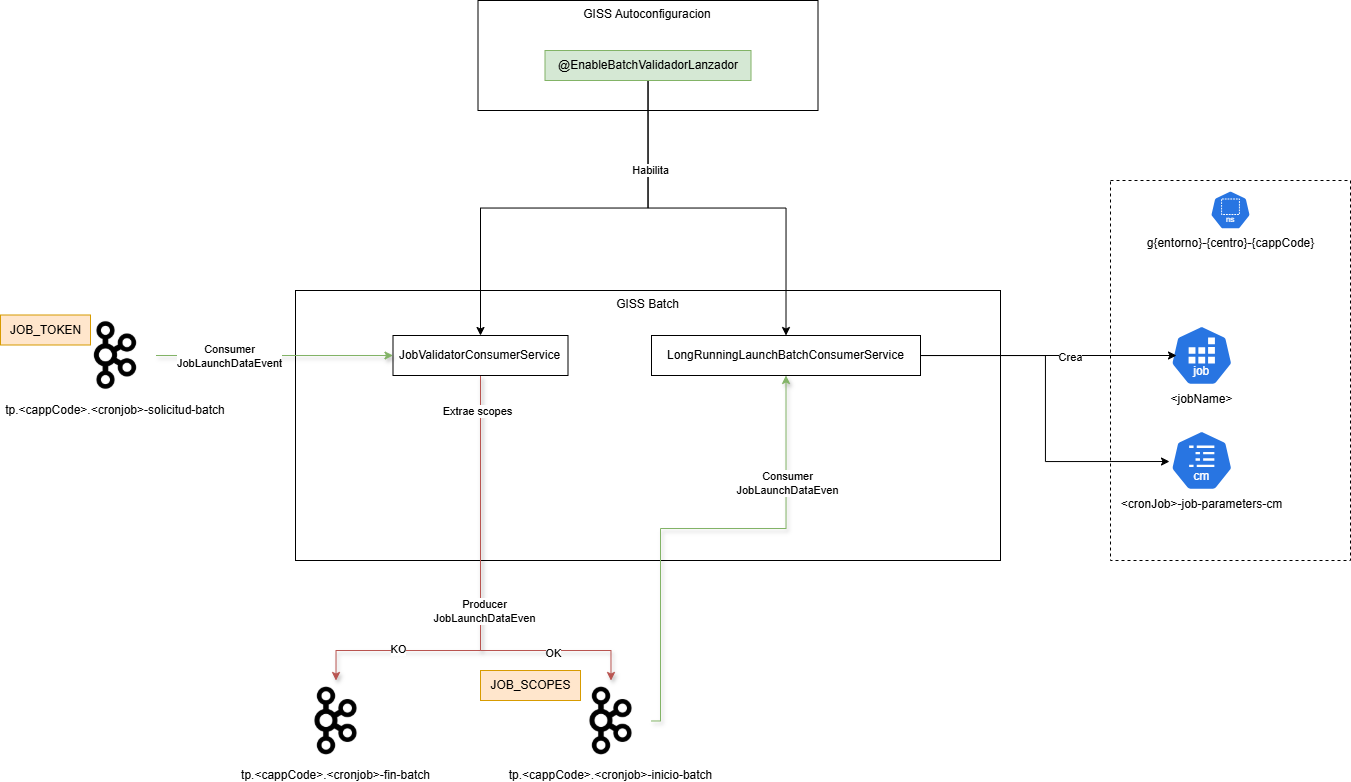

The diagram above was exported from draw.io. Its source (the exported page's mxGraphModel, read from the mxfile embedded in the PNG):
<mxGraphModel dx="1678" dy="2224" grid="1" gridSize="10" guides="1" tooltips="1" connect="1" arrows="1" fold="1" page="1" pageScale="1" pageWidth="827" pageHeight="1169" math="0" shadow="0">
  <root>
    <mxCell id="M3Tgg7TafSgStzDvmufi-0" />
    <mxCell id="M3Tgg7TafSgStzDvmufi-1" parent="M3Tgg7TafSgStzDvmufi-0" />
    <mxCell id="04sESIAstYtImh0wEy5B-3" value="" style="rounded=0;whiteSpace=wrap;html=1;dashed=1;" vertex="1" parent="M3Tgg7TafSgStzDvmufi-1">
      <mxGeometry x="1490" y="20" width="240" height="380" as="geometry" />
    </mxCell>
    <mxCell id="M3Tgg7TafSgStzDvmufi-2" value="GISS Autoconfiguracion" style="rounded=0;whiteSpace=wrap;html=1;verticalAlign=top;" vertex="1" parent="M3Tgg7TafSgStzDvmufi-1">
      <mxGeometry x="857.5" y="-160" width="340" height="110" as="geometry" />
    </mxCell>
    <mxCell id="M3Tgg7TafSgStzDvmufi-3" value="GISS Batch" style="rounded=0;whiteSpace=wrap;html=1;verticalAlign=top;" vertex="1" parent="M3Tgg7TafSgStzDvmufi-1">
      <mxGeometry x="675" y="130" width="705" height="270" as="geometry" />
    </mxCell>
    <mxCell id="oJgqt1Ayio1AsCjnUOL3-12" style="edgeStyle=orthogonalEdgeStyle;rounded=0;orthogonalLoop=1;jettySize=auto;html=1;entryX=0.5;entryY=0;entryDx=0;entryDy=0;" edge="1" parent="M3Tgg7TafSgStzDvmufi-1" source="M3Tgg7TafSgStzDvmufi-6" target="M3Tgg7TafSgStzDvmufi-9">
      <mxGeometry relative="1" as="geometry" />
    </mxCell>
    <mxCell id="oJgqt1Ayio1AsCjnUOL3-13" style="edgeStyle=orthogonalEdgeStyle;rounded=0;orthogonalLoop=1;jettySize=auto;html=1;entryX=0.5;entryY=0;entryDx=0;entryDy=0;" edge="1" parent="M3Tgg7TafSgStzDvmufi-1" source="M3Tgg7TafSgStzDvmufi-6" target="oJgqt1Ayio1AsCjnUOL3-1">
      <mxGeometry relative="1" as="geometry" />
    </mxCell>
    <mxCell id="oJgqt1Ayio1AsCjnUOL3-14" value="Habilita" style="edgeLabel;html=1;align=center;verticalAlign=middle;resizable=0;points=[];" vertex="1" connectable="0" parent="oJgqt1Ayio1AsCjnUOL3-13">
      <mxGeometry x="-0.542" y="2" relative="1" as="geometry">
        <mxPoint as="offset" />
      </mxGeometry>
    </mxCell>
    <mxCell id="M3Tgg7TafSgStzDvmufi-6" value="@EnableBatchValidadorLanzador" style="rounded=0;whiteSpace=wrap;html=1;fillColor=#d5e8d4;strokeColor=#82b366;" vertex="1" parent="M3Tgg7TafSgStzDvmufi-1">
      <mxGeometry x="924.5" y="-110" width="206" height="30" as="geometry" />
    </mxCell>
    <mxCell id="hjtQeZHofpkP9VMAybdn-2" style="edgeStyle=orthogonalEdgeStyle;rounded=0;orthogonalLoop=1;jettySize=auto;html=1;entryX=0.5;entryY=0;entryDx=0;entryDy=0;fillColor=#f8cecc;strokeColor=#b85450;shadow=1;" edge="1" parent="M3Tgg7TafSgStzDvmufi-1" source="M3Tgg7TafSgStzDvmufi-9" target="hjtQeZHofpkP9VMAybdn-1">
      <mxGeometry relative="1" as="geometry">
        <Array as="points">
          <mxPoint x="860" y="490" />
        </Array>
      </mxGeometry>
    </mxCell>
    <mxCell id="oJgqt1Ayio1AsCjnUOL3-3" value="KO" style="edgeLabel;html=1;align=center;verticalAlign=middle;resizable=0;points=[];" vertex="1" connectable="0" parent="hjtQeZHofpkP9VMAybdn-2">
      <mxGeometry x="0.5929" y="-2" relative="1" as="geometry">
        <mxPoint as="offset" />
      </mxGeometry>
    </mxCell>
    <mxCell id="hjtQeZHofpkP9VMAybdn-4" style="edgeStyle=orthogonalEdgeStyle;rounded=0;orthogonalLoop=1;jettySize=auto;html=1;entryX=0.5;entryY=0;entryDx=0;entryDy=0;fillColor=#f8cecc;strokeColor=#b85450;shadow=1;" edge="1" parent="M3Tgg7TafSgStzDvmufi-1" source="M3Tgg7TafSgStzDvmufi-9" target="hjtQeZHofpkP9VMAybdn-3">
      <mxGeometry relative="1" as="geometry">
        <Array as="points">
          <mxPoint x="860" y="490" />
          <mxPoint x="991" y="490" />
        </Array>
      </mxGeometry>
    </mxCell>
    <mxCell id="hjtQeZHofpkP9VMAybdn-6" value="&lt;span style=&quot;color: rgba(0, 0, 0, 0); font-family: monospace; font-size: 0px; text-align: start; background-color: rgb(236, 236, 236);&quot;&gt;%3CmxGraphModel%3E%3Croot%3E%3CmxCell%20id%3D%220%22%2F%3E%3CmxCell%20id%3D%221%22%20parent%3D%220%22%2F%3E%3CmxCell%20id%3D%222%22%20value%3D%22Validacion%20OK%22%20style%3D%22edgeLabel%3Bhtml%3D1%3Balign%3Dcenter%3BverticalAlign%3Dmiddle%3Bresizable%3D0%3Bpoints%3D%5B%5D%3B%22%20vertex%3D%221%22%20connectable%3D%220%22%20parent%3D%221%22%3E%3CmxGeometry%20x%3D%22780%22%20y%3D%22490%22%20as%3D%22geometry%22%2F%3E%3C%2FmxCell%3E%3C%2Froot%3E%3C%2FmxGraphModel%3E&lt;/span&gt;" style="edgeLabel;html=1;align=center;verticalAlign=middle;resizable=0;points=[];" vertex="1" connectable="0" parent="hjtQeZHofpkP9VMAybdn-4">
      <mxGeometry x="0.5798" y="2" relative="1" as="geometry">
        <mxPoint as="offset" />
      </mxGeometry>
    </mxCell>
    <mxCell id="hjtQeZHofpkP9VMAybdn-7" value="&lt;span style=&quot;color: rgba(0, 0, 0, 0); font-family: monospace; font-size: 0px; text-align: start; background-color: rgb(236, 236, 236);&quot;&gt;%3CmxGraphModel%3E%3Croot%3E%3CmxCell%20id%3D%220%22%2F%3E%3CmxCell%20id%3D%221%22%20parent%3D%220%22%2F%3E%3CmxCell%20id%3D%222%22%20value%3D%22Validacion%20OK%22%20style%3D%22edgeLabel%3Bhtml%3D1%3Balign%3Dcenter%3BverticalAlign%3Dmiddle%3Bresizable%3D0%3Bpoints%3D%5B%5D%3B%22%20vertex%3D%221%22%20connectable%3D%220%22%20parent%3D%221%22%3E%3CmxGeometry%20x%3D%22780%22%20y%3D%22490%22%20as%3D%22geometry%22%2F%3E%3C%2FmxCell%3E%3C%2Froot%3E%3C%2FmxGraphModel%3EVa&lt;/span&gt;" style="edgeLabel;html=1;align=center;verticalAlign=middle;resizable=0;points=[];" vertex="1" connectable="0" parent="hjtQeZHofpkP9VMAybdn-4">
      <mxGeometry x="0.4604" relative="1" as="geometry">
        <mxPoint as="offset" />
      </mxGeometry>
    </mxCell>
    <mxCell id="oJgqt1Ayio1AsCjnUOL3-0" value="Extrae scopes" style="edgeLabel;html=1;align=center;verticalAlign=middle;resizable=0;points=[];" vertex="1" connectable="0" parent="hjtQeZHofpkP9VMAybdn-4">
      <mxGeometry x="-0.008" y="-4" relative="1" as="geometry">
        <mxPoint y="-181" as="offset" />
      </mxGeometry>
    </mxCell>
    <mxCell id="oJgqt1Ayio1AsCjnUOL3-2" value="OK" style="edgeLabel;html=1;align=center;verticalAlign=middle;resizable=0;points=[];" vertex="1" connectable="0" parent="hjtQeZHofpkP9VMAybdn-4">
      <mxGeometry x="0.5936" y="-2" relative="1" as="geometry">
        <mxPoint as="offset" />
      </mxGeometry>
    </mxCell>
    <mxCell id="KhDlKa2FRRuc6JsQA1rM-1" value="Producer&lt;div&gt;JobLaunchDataEven&lt;/div&gt;" style="edgeLabel;html=1;align=center;verticalAlign=middle;resizable=0;points=[];" vertex="1" connectable="0" parent="hjtQeZHofpkP9VMAybdn-4">
      <mxGeometry x="0.0798" y="3" relative="1" as="geometry">
        <mxPoint as="offset" />
      </mxGeometry>
    </mxCell>
    <mxCell id="M3Tgg7TafSgStzDvmufi-9" value="JobValidatorConsumerService" style="rounded=0;whiteSpace=wrap;html=1;" vertex="1" parent="M3Tgg7TafSgStzDvmufi-1">
      <mxGeometry x="772.5" y="175" width="175" height="40" as="geometry" />
    </mxCell>
    <mxCell id="oJgqt1Ayio1AsCjnUOL3-8" style="edgeStyle=orthogonalEdgeStyle;rounded=0;orthogonalLoop=1;jettySize=auto;html=1;entryX=0;entryY=0.5;entryDx=0;entryDy=0;fillColor=#d5e8d4;strokeColor=#82b366;shadow=1;" edge="1" parent="M3Tgg7TafSgStzDvmufi-1" source="M3Tgg7TafSgStzDvmufi-10" target="M3Tgg7TafSgStzDvmufi-9">
      <mxGeometry relative="1" as="geometry" />
    </mxCell>
    <mxCell id="KhDlKa2FRRuc6JsQA1rM-0" value="&lt;div&gt;Consumer&lt;/div&gt;&lt;div&gt;JobLaunchDataEvent&lt;/div&gt;" style="edgeLabel;html=1;align=center;verticalAlign=middle;resizable=0;points=[];" vertex="1" connectable="0" parent="oJgqt1Ayio1AsCjnUOL3-8">
      <mxGeometry x="-0.3793" y="1" relative="1" as="geometry">
        <mxPoint x="-1" y="1" as="offset" />
      </mxGeometry>
    </mxCell>
    <mxCell id="M3Tgg7TafSgStzDvmufi-10" value="tp.&lt;cappCode&gt;.&lt;cronjob&gt;-solicitud-batch" style="shape=image;verticalLabelPosition=bottom;labelBackgroundColor=default;verticalAlign=top;aspect=fixed;imageAspect=0;image=data:image/webp,(base64 omitted: 8412 chars);" vertex="1" parent="M3Tgg7TafSgStzDvmufi-1">
      <mxGeometry x="454.5" y="154.5" width="81" height="81" as="geometry" />
    </mxCell>
    <mxCell id="M3Tgg7TafSgStzDvmufi-14" value="&lt;span style=&quot;background-color: rgb(255, 255, 255);&quot;&gt;&amp;lt;cronJob&amp;gt;-job-parameters-cm&lt;/span&gt;" style="aspect=fixed;sketch=0;html=1;dashed=0;whitespace=wrap;verticalLabelPosition=bottom;verticalAlign=top;fillColor=#2875E2;strokeColor=#ffffff;points=[[0.005,0.63,0],[0.1,0.2,0],[0.9,0.2,0],[0.5,0,0],[0.995,0.63,0],[0.72,0.99,0],[0.5,1,0],[0.28,0.99,0]];shape=mxgraph.kubernetes.icon2;kubernetesLabel=1;prIcon=cm" vertex="1" parent="M3Tgg7TafSgStzDvmufi-1">
      <mxGeometry x="1550" y="270" width="62.5" height="60" as="geometry" />
    </mxCell>
    <mxCell id="hjtQeZHofpkP9VMAybdn-1" value="tp.&lt;cappCode&gt;.&lt;cronjob&gt;-fin-batch" style="shape=image;verticalLabelPosition=bottom;labelBackgroundColor=default;verticalAlign=top;aspect=fixed;imageAspect=0;image=data:image/webp,(base64 omitted: 8412 chars);" vertex="1" parent="M3Tgg7TafSgStzDvmufi-1">
      <mxGeometry x="675" y="520" width="81" height="81" as="geometry" />
    </mxCell>
    <mxCell id="oJgqt1Ayio1AsCjnUOL3-4" style="edgeStyle=orthogonalEdgeStyle;rounded=0;orthogonalLoop=1;jettySize=auto;html=1;entryX=0.5;entryY=1;entryDx=0;entryDy=0;fillColor=#d5e8d4;strokeColor=#82b366;shadow=1;" edge="1" parent="M3Tgg7TafSgStzDvmufi-1" source="hjtQeZHofpkP9VMAybdn-3" target="oJgqt1Ayio1AsCjnUOL3-1">
      <mxGeometry relative="1" as="geometry">
        <Array as="points">
          <mxPoint x="1040" y="561" />
          <mxPoint x="1040" y="368" />
          <mxPoint x="1166" y="368" />
        </Array>
      </mxGeometry>
    </mxCell>
    <mxCell id="oJgqt1Ayio1AsCjnUOL3-5" value="&lt;span style=&quot;color: rgba(0, 0, 0, 0); font-family: monospace; font-size: 0px; text-align: start; background-color: rgb(236, 236, 236);&quot;&gt;%3CmxGraphModel%3E%3Croot%3E%3CmxCell%20id%3D%220%22%2F%3E%3CmxCell%20id%3D%221%22%20parent%3D%220%22%2F%3E%3CmxCell%20id%3D%222%22%20value%3D%22JobLaunchDataEvent%22%20style%3D%22edgeLabel%3Bhtml%3D1%3Balign%3Dcenter%3BverticalAlign%3Dmiddle%3Bresizable%3D0%3Bpoints%3D%5B%5D%3B%22%20vertex%3D%221%22%20connectable%3D%220%22%20parent%3D%221%22%3E%3CmxGeometry%20x%3D%22860%22%20y%3D%2260%22%20as%3D%22geometry%22%2F%3E%3C%2FmxCell%3E%3C%2Froot%3E%3C%2FmxGraphModel%3E&lt;/span&gt;" style="edgeLabel;html=1;align=center;verticalAlign=middle;resizable=0;points=[];" vertex="1" connectable="0" parent="oJgqt1Ayio1AsCjnUOL3-4">
      <mxGeometry x="0.7625" relative="1" as="geometry">
        <mxPoint x="1" as="offset" />
      </mxGeometry>
    </mxCell>
    <mxCell id="9wJpvLxhTzMFb8xjVZHp-0" value="Consumer&lt;div&gt;JobLaunchDataEven&lt;/div&gt;" style="edgeLabel;html=1;align=center;verticalAlign=middle;resizable=0;points=[];" vertex="1" connectable="0" parent="oJgqt1Ayio1AsCjnUOL3-4">
      <mxGeometry x="0.5547" y="-1" relative="1" as="geometry">
        <mxPoint as="offset" />
      </mxGeometry>
    </mxCell>
    <mxCell id="hjtQeZHofpkP9VMAybdn-3" value="tp.&lt;cappCode&gt;.&lt;cronjob&gt;-inicio-batch" style="shape=image;verticalLabelPosition=bottom;labelBackgroundColor=default;verticalAlign=top;aspect=fixed;imageAspect=0;image=data:image/webp,(base64 omitted: 8412 chars);" vertex="1" parent="M3Tgg7TafSgStzDvmufi-1">
      <mxGeometry x="950" y="520" width="81" height="81" as="geometry" />
    </mxCell>
    <mxCell id="hjtQeZHofpkP9VMAybdn-9" value="JOB_SCOPES" style="text;html=1;align=center;verticalAlign=middle;resizable=0;points=[];autosize=1;strokeColor=#d79b00;fillColor=#ffe6cc;" vertex="1" parent="M3Tgg7TafSgStzDvmufi-1">
      <mxGeometry x="860" y="510" width="100" height="30" as="geometry" />
    </mxCell>
    <mxCell id="hjtQeZHofpkP9VMAybdn-10" value="JOB_TOKEN" style="text;html=1;align=center;verticalAlign=middle;resizable=0;points=[];autosize=1;strokeColor=#d79b00;fillColor=#ffe6cc;" vertex="1" parent="M3Tgg7TafSgStzDvmufi-1">
      <mxGeometry x="380" y="154.5" width="90" height="30" as="geometry" />
    </mxCell>
    <mxCell id="oJgqt1Ayio1AsCjnUOL3-1" value="LongRunningLaunchBatchConsumerService" style="rounded=0;whiteSpace=wrap;html=1;" vertex="1" parent="M3Tgg7TafSgStzDvmufi-1">
      <mxGeometry x="1031" y="175" width="269" height="40" as="geometry" />
    </mxCell>
    <mxCell id="iwBlvte0GRJc4rz15yVn-0" value="&amp;lt;jobName&amp;gt;" style="aspect=fixed;sketch=0;html=1;dashed=0;whitespace=wrap;verticalLabelPosition=bottom;verticalAlign=top;fillColor=#2875E2;strokeColor=#ffffff;points=[[0.005,0.63,0],[0.1,0.2,0],[0.9,0.2,0],[0.5,0,0],[0.995,0.63,0],[0.72,0.99,0],[0.5,1,0],[0.28,0.99,0]];shape=mxgraph.kubernetes.icon2;kubernetesLabel=1;prIcon=job" vertex="1" parent="M3Tgg7TafSgStzDvmufi-1">
      <mxGeometry x="1550" y="165" width="62.5" height="60" as="geometry" />
    </mxCell>
    <mxCell id="iwBlvte0GRJc4rz15yVn-1" style="edgeStyle=orthogonalEdgeStyle;rounded=0;orthogonalLoop=1;jettySize=auto;html=1;entryX=0.096;entryY=0.5;entryDx=0;entryDy=0;entryPerimeter=0;" edge="1" parent="M3Tgg7TafSgStzDvmufi-1" source="oJgqt1Ayio1AsCjnUOL3-1" target="iwBlvte0GRJc4rz15yVn-0">
      <mxGeometry relative="1" as="geometry" />
    </mxCell>
    <mxCell id="iwBlvte0GRJc4rz15yVn-2" value="Crea" style="edgeLabel;html=1;align=center;verticalAlign=middle;resizable=0;points=[];" vertex="1" connectable="0" parent="iwBlvte0GRJc4rz15yVn-1">
      <mxGeometry x="0.1641" y="-1" relative="1" as="geometry">
        <mxPoint as="offset" />
      </mxGeometry>
    </mxCell>
    <mxCell id="04sESIAstYtImh0wEy5B-0" value="g{entorno}-{centro}-{cappCode}" style="aspect=fixed;sketch=0;html=1;dashed=0;whitespace=wrap;verticalLabelPosition=bottom;verticalAlign=top;fillColor=#2875E2;strokeColor=#ffffff;points=[[0.005,0.63,0],[0.1,0.2,0],[0.9,0.2,0],[0.5,0,0],[0.995,0.63,0],[0.72,0.99,0],[0.5,1,0],[0.28,0.99,0]];shape=mxgraph.kubernetes.icon2;kubernetesLabel=1;prIcon=ns" vertex="1" parent="M3Tgg7TafSgStzDvmufi-1">
      <mxGeometry x="1589.68" y="30" width="40.63" height="39" as="geometry" />
    </mxCell>
    <mxCell id="04sESIAstYtImh0wEy5B-4" style="edgeStyle=orthogonalEdgeStyle;rounded=0;orthogonalLoop=1;jettySize=auto;html=1;entryX=-0.016;entryY=0.517;entryDx=0;entryDy=0;entryPerimeter=0;" edge="1" parent="M3Tgg7TafSgStzDvmufi-1" source="oJgqt1Ayio1AsCjnUOL3-1" target="M3Tgg7TafSgStzDvmufi-14">
      <mxGeometry relative="1" as="geometry" />
    </mxCell>
  </root>
</mxGraphModel>